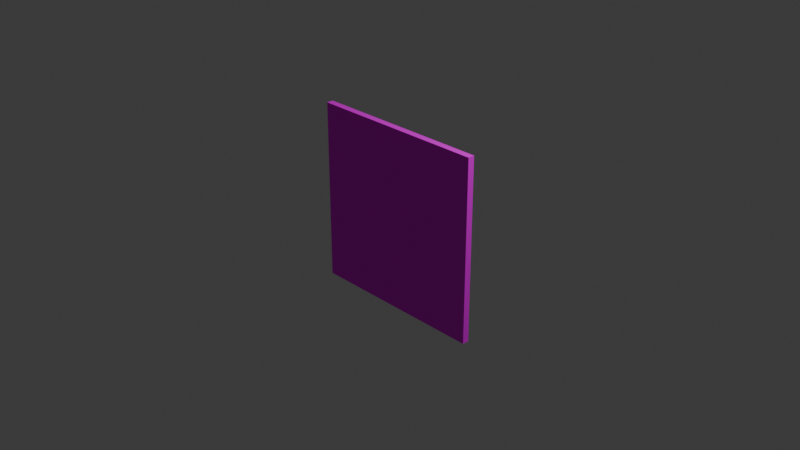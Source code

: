 # Source: sein_testi.blend  (saved by Blender 5.1.29; exported with 4.5.12 LTS)
import bpy
from mathutils import Matrix  # noqa: F401  (used for matrix-valued properties, if any)

bpy.ops.wm.read_factory_settings(use_empty=True)
scene = bpy.context.scene
scene.name = 'Scene'

# ---- collections
col_collection = bpy.data.collections.new('Collection'); scene.collection.children.link(col_collection)

# ---- images (referenced by path relative to the original .blend; pixels are not part of the script)
import os
ASSET_DIR = os.environ.get("B2B_ASSET_DIR", "")  # directory of the original .blend (textures are referenced by path, not embedded)
HERE = os.path.dirname(os.path.abspath(__file__))  # packed textures are extracted next to this script under _unpacked/

def load_image(name, relpath, width, height, colorspace="sRGB"):
    """Load a texture the original file referenced (path relative to the .blend, or extracted next to this script)."""
    p = next((c for c in (os.path.join(HERE, relpath), os.path.join(ASSET_DIR, relpath)) if relpath and os.path.exists(c)), "")
    if p:
        img = bpy.data.images.load(p, check_existing=True)
        img.name = name
    else:  # same state as the original file: an image datablock whose file is absent (Cycles renders it pink)
        img = bpy.data.images.new(name, width, height)
        img.source = "FILE"
        img.filepath = "//" + (relpath or name)
    img.colorspace_settings.name = colorspace
    return img
img_kokeilu = load_image('kokeilu', '', 64, 64, 'sRGB')
img_ebin_texture_test_png = load_image('ebin_texture_test.png', 'ebin_texture_test.png', 1024, 1024, 'sRGB')

# ---- materials (node trees are filled in below, after node groups)
mat_material = bpy.data.materials.new('Material')
mat_material.alpha_threshold = 0.0
mat_material.use_backface_culling_lightprobe_volume = False
mat_material.roughness = 0.5
mat_material.line_color = (0.0, 0.0, 0.0, 1.0)
mat_material_001 = bpy.data.materials.new('Material.001')

# ---- material node trees
mat_material.use_nodes = True; mat_material.node_tree.nodes.clear()
_N = mat_material.node_tree.nodes; _L = mat_material.node_tree.links
n0 = _N.new('ShaderNodeOutputMaterial'); n0.name = 'Material Output'; n0.location = (200, 100)
n1 = _N.new('ShaderNodeBsdfPrincipled'); n1.name = 'Principled BSDF'; n1.location = (-71, 277)
n2 = _N.new('ShaderNodeTexImage'); n2.name = 'Image Texture'; n2.location = (-333, 264)
n2.image = img_kokeilu
n2.interpolation = 'Closest'
n3 = _N.new('ShaderNodeMapping'); n3.name = 'Mapping'; n3.location = (-501, 175)
n4 = _N.new('ShaderNodeTexCoord'); n4.name = 'Texture Coordinate'; n4.location = (-840, 60)
_L.new(n1.outputs[0], n0.inputs[0])
_L.new(n2.outputs[0], n1.inputs[0])
_L.new(n3.outputs[0], n2.inputs[0])
_L.new(n4.outputs[2], n3.inputs[0])
n0.is_active_output = True
mat_material_001.use_nodes = True; mat_material_001.node_tree.nodes.clear()
_N = mat_material_001.node_tree.nodes; _L = mat_material_001.node_tree.links
n0 = _N.new('ShaderNodeBsdfPrincipled'); n0.name = 'Principled BSDF'; n0.location = (-200, 100)
n0.inputs[2].default_value = 0.8769
n0.inputs[3].default_value = 1.0
n1 = _N.new('ShaderNodeOutputMaterial'); n1.name = 'Material Output'; n1.location = (200, 100)
n2 = _N.new('ShaderNodeTexImage'); n2.name = 'Image Texture'; n2.location = (-490, 80)
n2.image = img_ebin_texture_test_png
n2.interpolation = 'Closest'
_L.new(n0.outputs[0], n1.inputs[0])
_L.new(n2.outputs[0], n0.inputs[0])
n1.is_active_output = True

# ---- world
world_world = bpy.data.worlds.new('World'); scene.world = world_world
world_world.use_nodes = True; world_world.node_tree.nodes.clear()
_N = world_world.node_tree.nodes; _L = world_world.node_tree.links
n0 = _N.new('ShaderNodeOutputWorld'); n0.name = 'World Output'; n0.location = (200, 100)
n1 = _N.new('ShaderNodeBackground'); n1.name = 'Background'; n1.location = (-200, 100)
n1.inputs[0].default_value = (0.05088, 0.05088, 0.05088, 1.0)
_L.new(n1.outputs[0], n0.inputs[0])
n0.is_active_output = True
world_world.color = (0.05088, 0.05088, 0.05088)
world_world.sun_shadow_jitter_overblur = 0.0

# ---- cameras
cam_camera = bpy.data.cameras.new('Camera')
cam_camera.clip_end = 100.0
cam_camera.ortho_scale = 7.314

# ---- lights
light_light = bpy.data.lights.new('Light', 'POINT')
light_light.energy = 1000.0
light_light.shadow_soft_size = 0.1

# ---- meshes
me_plane = bpy.data.meshes.new('Plane')
me_plane.from_pydata([(-1.0, -5.96e-08, -1.0), (1.0, -5.96e-08, -1.0), (-1.0, 0.0, 1.0), (1.0, 0.0, 1.0), (-1.0, -0.0741, 1.0), (-1.0, -0.0741, -1.0), (1.0, -0.0741, -1.0), (1.0, -0.0741, 1.0)], [], [(0, 2, 3, 1), (5, 6, 7, 4), (1, 3, 7, 6), (2, 0, 5, 4), (3, 2, 4, 7), (0, 1, 6, 5)])
me_plane.polygons.foreach_set('material_index', [1, 1, 1, 1, 1, 1])
_uv = me_plane.uv_layers.new(name='UVMap')
_uv.uv.foreach_set('vector', [0.0, 0.0, 0.0, 1.0, 1.0, 1.0, 1.0, 0.0, 0.0, 0.0, 1.0, 0.0, 1.0, 1.0, 0.0, 1.0, 1.0, 0.0, 1.0, 1.0, 1.0, 1.0, 1.0, 0.0, 0.0, 1.0, 0.0, 0.0, 0.0, 0.0, 0.0, 1.0, 1.0, 1.0, 0.0, 1.0, 0.0, 1.0, 1.0, 1.0, 0.0, 0.0, 1.0, 0.0, 1.0, 0.0, 0.0, 0.0])
me_plane.materials.append(mat_material)
me_plane.materials.append(mat_material_001)
me_plane.update()

# ---- objects
ob_light = bpy.data.objects.new('Light', light_light)
ob_camera = bpy.data.objects.new('Camera', cam_camera)
ob_plane = bpy.data.objects.new('Plane', me_plane)

# ---- transforms, parenting, visibility, modifiers, constraints
ob_light.location = (4.076, 1.005, 5.904)
ob_light.rotation_euler = (0.6503, 0.05522, 1.866)
ob_light.lock_rotations_4d = False
ob_light.empty_display_type = 'ARROWS'
ob_light.color = (0.0, 0.0, 0.0, 0.0)
ob_light.lineart.crease_threshold = 0.0
ob_camera.location = (7.359, -6.926, 4.958)
ob_camera.rotation_euler = (1.109, 0.0, 0.8149)
ob_camera.lock_rotations_4d = False
ob_camera.empty_display_type = 'ARROWS'
ob_camera.color = (0.0, 0.0, 0.0, 0.0)
ob_camera.display_type = 'WIRE'
ob_camera.lineart.crease_threshold = 0.0
ob_plane.location = (0.0, 0.0, 0.0)

# ---- collection membership
col_collection.objects.link(ob_light)
col_collection.objects.link(ob_camera)
col_collection.objects.link(ob_plane)

# ---- scene / render settings (as saved in the file)
scene.camera = ob_camera
scene.frame_start = 1; scene.frame_end = 250; scene.frame_set(1)
scene.render.engine = 'BLENDER_EEVEE_NEXT'
scene.render.bake_bias = 0.0
scene.render.bake_samples = 0
scene.cycles.sampling_pattern = 'TABULATED_SOBOL'
scene.eevee.use_volume_custom_range = False
bpy.context.view_layer.update()
